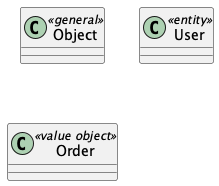

The diagram above was rendered by PlantUML. Its source (embedded in the PNG):
@startuml stereotypes
' Stereotypes Example
class Object << general >>
class User << entity >>
class Order << value object >>
@enduml